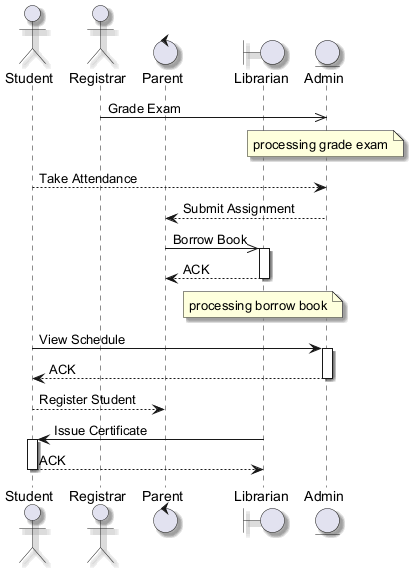

The diagram above was rendered by PlantUML. Its source (embedded in the PNG):
@startuml
skinparam backgroundColor #FFFFFF
skinparam classBackgroundColor #F1F8E9
skinparam classBorderColor #33691E
skinparam shadowing true
actor "Student" as S
actor "Registrar" as R
control "Parent" as P
boundary "Librarian" as L
entity "Admin" as A
R ->> A : Grade Exam
note over A : processing grade exam
S --> A : Take Attendance
A --> P : Submit Assignment
P ->> L : Borrow Book
activate L
L --> P : ACK
deactivate L
note over L : processing borrow book
S -> A : View Schedule
activate A
A --> S : ACK
deactivate A
S --> P : Register Student
L -> S : Issue Certificate
activate S
S --> L : ACK
deactivate S
@enduml